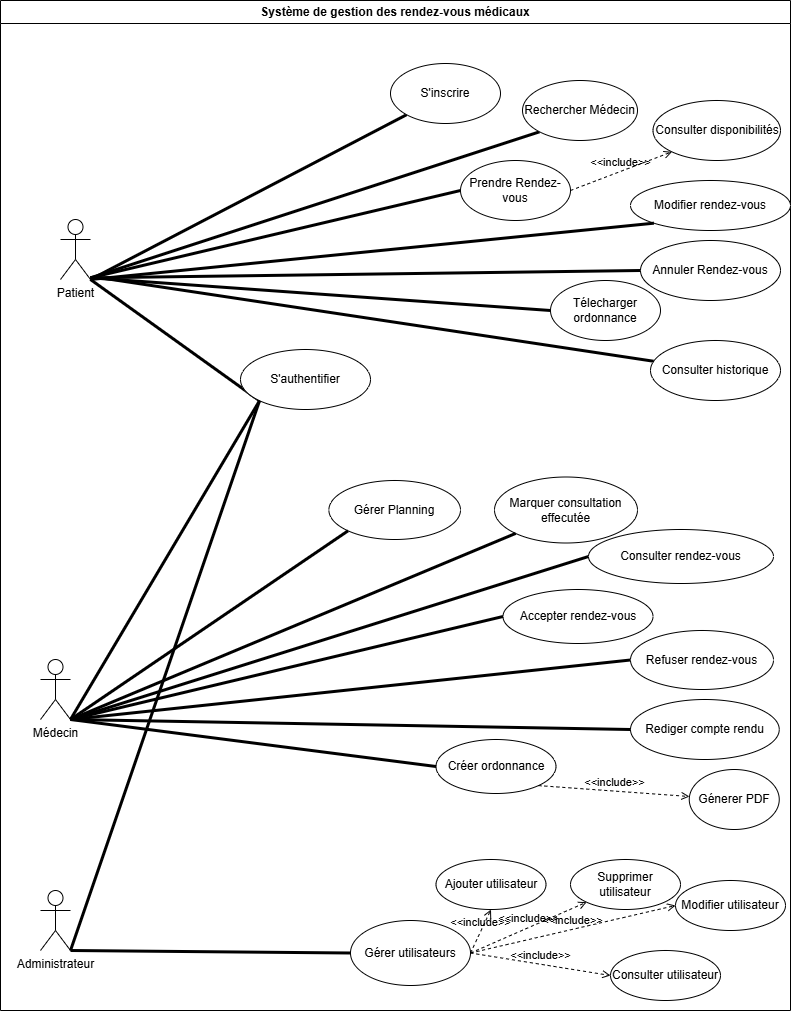

The diagram above was exported from draw.io. Its source (the exported page's mxGraphModel, read from the mxfile embedded in the PNG):
<mxGraphModel dx="856" dy="1857" grid="1" gridSize="10" guides="1" tooltips="1" connect="1" arrows="1" fold="1" page="1" pageScale="1" pageWidth="827" pageHeight="1169" math="0" shadow="0">
  <root>
    <mxCell id="0" />
    <mxCell id="1" parent="0" />
    <mxCell id="Oy5Xv9Q_34WvoKZRi1up-1" parent="1" style="shape=umlActor;verticalLabelPosition=bottom;verticalAlign=top;html=1;outlineConnect=0;" value="Patient" vertex="1">
      <mxGeometry height="60" width="30" x="120" y="210" as="geometry" />
    </mxCell>
    <mxCell id="Oy5Xv9Q_34WvoKZRi1up-28" edge="1" parent="1" style="endArrow=none;startArrow=none;endFill=0;startFill=0;endSize=8;html=1;verticalAlign=bottom;labelBackgroundColor=none;strokeWidth=3;rounded=0;entryX=0;entryY=1;entryDx=0;entryDy=0;" target="Oy5Xv9Q_34WvoKZRi1up-16" value="">
      <mxGeometry relative="1" width="160" as="geometry">
        <mxPoint x="150" y="270" as="sourcePoint" />
        <mxPoint x="310" y="270" as="targetPoint" />
      </mxGeometry>
    </mxCell>
    <mxCell id="Oy5Xv9Q_34WvoKZRi1up-29" edge="1" parent="1" style="endArrow=none;startArrow=none;endFill=0;startFill=0;endSize=8;html=1;verticalAlign=bottom;labelBackgroundColor=none;strokeWidth=3;rounded=0;entryX=0;entryY=1;entryDx=0;entryDy=0;" target="Oy5Xv9Q_34WvoKZRi1up-17" value="">
      <mxGeometry relative="1" width="160" as="geometry">
        <mxPoint x="150" y="270" as="sourcePoint" />
        <mxPoint x="280" y="320" as="targetPoint" />
      </mxGeometry>
    </mxCell>
    <mxCell id="Oy5Xv9Q_34WvoKZRi1up-30" edge="1" parent="1" style="endArrow=none;startArrow=none;endFill=0;startFill=0;endSize=8;html=1;verticalAlign=bottom;labelBackgroundColor=none;strokeWidth=3;rounded=0;entryX=0;entryY=1;entryDx=0;entryDy=0;" target="Oy5Xv9Q_34WvoKZRi1up-15" value="">
      <mxGeometry relative="1" width="160" as="geometry">
        <mxPoint x="150" y="268.33000000000004" as="sourcePoint" />
        <mxPoint x="310" y="268.33000000000004" as="targetPoint" />
      </mxGeometry>
    </mxCell>
    <mxCell id="Oy5Xv9Q_34WvoKZRi1up-31" edge="1" parent="1" style="endArrow=none;startArrow=none;endFill=0;startFill=0;endSize=8;html=1;verticalAlign=bottom;labelBackgroundColor=none;strokeWidth=3;rounded=0;entryX=0;entryY=0.5;entryDx=0;entryDy=0;" target="Oy5Xv9Q_34WvoKZRi1up-13" value="">
      <mxGeometry relative="1" width="160" as="geometry">
        <mxPoint x="150" y="268.33000000000004" as="sourcePoint" />
        <mxPoint x="310" y="268.33000000000004" as="targetPoint" />
      </mxGeometry>
    </mxCell>
    <mxCell id="Oy5Xv9Q_34WvoKZRi1up-32" edge="1" parent="1" style="endArrow=none;startArrow=none;endFill=0;startFill=0;endSize=8;html=1;verticalAlign=bottom;labelBackgroundColor=none;strokeWidth=3;rounded=0;entryX=0;entryY=0.5;entryDx=0;entryDy=0;" target="Oy5Xv9Q_34WvoKZRi1up-11" value="">
      <mxGeometry relative="1" width="160" as="geometry">
        <mxPoint x="150" y="268.33000000000004" as="sourcePoint" />
        <mxPoint x="310" y="268.33000000000004" as="targetPoint" />
      </mxGeometry>
    </mxCell>
    <mxCell id="Oy5Xv9Q_34WvoKZRi1up-33" edge="1" parent="1" style="endArrow=none;startArrow=none;endFill=0;startFill=0;endSize=8;html=1;verticalAlign=bottom;labelBackgroundColor=none;strokeWidth=3;rounded=0;" target="Oy5Xv9Q_34WvoKZRi1up-5" value="">
      <mxGeometry relative="1" width="160" as="geometry">
        <mxPoint x="160" y="268.33000000000004" as="sourcePoint" />
        <mxPoint x="320" y="268.33000000000004" as="targetPoint" />
      </mxGeometry>
    </mxCell>
    <mxCell id="Oy5Xv9Q_34WvoKZRi1up-34" edge="1" parent="1" style="endArrow=none;startArrow=none;endFill=0;startFill=0;endSize=8;html=1;verticalAlign=bottom;labelBackgroundColor=none;strokeWidth=3;rounded=0;entryX=0;entryY=0.5;entryDx=0;entryDy=0;" target="Oy5Xv9Q_34WvoKZRi1up-12" value="">
      <mxGeometry relative="1" width="160" as="geometry">
        <mxPoint x="150" y="268.33000000000004" as="sourcePoint" />
        <mxPoint x="310" y="268.33000000000004" as="targetPoint" />
      </mxGeometry>
    </mxCell>
    <mxCell id="Oy5Xv9Q_34WvoKZRi1up-43" parent="1" style="swimlane;whiteSpace=wrap;html=1;" value="Système de gestion des rendez-vous médicaux" vertex="1">
      <mxGeometry height="1010" width="790" x="60" y="-9" as="geometry" />
    </mxCell>
    <mxCell id="Oy5Xv9Q_34WvoKZRi1up-17" parent="Oy5Xv9Q_34WvoKZRi1up-43" style="ellipse;whiteSpace=wrap;html=1;" value="S'authentifier" vertex="1">
      <mxGeometry height="60" width="130" x="240" y="349" as="geometry" />
    </mxCell>
    <mxCell id="Oy5Xv9Q_34WvoKZRi1up-46" edge="1" parent="Oy5Xv9Q_34WvoKZRi1up-43" source="Oy5Xv9Q_34WvoKZRi1up-3" style="endArrow=none;startArrow=none;endFill=0;startFill=0;endSize=8;html=1;verticalAlign=bottom;labelBackgroundColor=none;strokeWidth=3;rounded=0;exitX=1;exitY=1;exitDx=0;exitDy=0;exitPerimeter=0;entryX=0;entryY=1;entryDx=0;entryDy=0;" target="Oy5Xv9Q_34WvoKZRi1up-17" value="">
      <mxGeometry relative="1" width="160" as="geometry">
        <mxPoint x="170" y="740" as="sourcePoint" />
        <mxPoint x="240" y="879" as="targetPoint" />
      </mxGeometry>
    </mxCell>
    <mxCell id="Oy5Xv9Q_34WvoKZRi1up-12" parent="Oy5Xv9Q_34WvoKZRi1up-43" style="ellipse;whiteSpace=wrap;html=1;" value="Annuler Rendez-vous" vertex="1">
      <mxGeometry height="60" width="140" x="640" y="240" as="geometry" />
    </mxCell>
    <mxCell id="Oy5Xv9Q_34WvoKZRi1up-5" parent="Oy5Xv9Q_34WvoKZRi1up-43" style="ellipse;whiteSpace=wrap;html=1;" value="Consulter historique" vertex="1">
      <mxGeometry height="60" width="130" x="650" y="340" as="geometry" />
    </mxCell>
    <mxCell id="Oy5Xv9Q_34WvoKZRi1up-11" parent="Oy5Xv9Q_34WvoKZRi1up-43" style="ellipse;whiteSpace=wrap;html=1;" value="Télecharger ordonnance" vertex="1">
      <mxGeometry height="60" width="110" x="550" y="280" as="geometry" />
    </mxCell>
    <mxCell id="Oy5Xv9Q_34WvoKZRi1up-15" parent="Oy5Xv9Q_34WvoKZRi1up-43" style="ellipse;whiteSpace=wrap;html=1;" value="Rechercher Médecin" vertex="1">
      <mxGeometry height="60" width="115" x="522" y="80" as="geometry" />
    </mxCell>
    <mxCell id="Oy5Xv9Q_34WvoKZRi1up-13" parent="Oy5Xv9Q_34WvoKZRi1up-43" style="ellipse;whiteSpace=wrap;html=1;" value="Prendre Rendez-vous" vertex="1">
      <mxGeometry height="60" width="110" x="460" y="160" as="geometry" />
    </mxCell>
    <mxCell id="Oy5Xv9Q_34WvoKZRi1up-14" parent="Oy5Xv9Q_34WvoKZRi1up-43" style="ellipse;whiteSpace=wrap;html=1;" value="Consulter disponibilités" vertex="1">
      <mxGeometry height="60" width="127.5" x="652.5" y="100" as="geometry" />
    </mxCell>
    <mxCell id="Oy5Xv9Q_34WvoKZRi1up-40" edge="1" parent="Oy5Xv9Q_34WvoKZRi1up-43" source="Oy5Xv9Q_34WvoKZRi1up-13" style="html=1;verticalAlign=bottom;labelBackgroundColor=none;endArrow=open;endFill=0;dashed=1;rounded=0;entryX=0;entryY=1;entryDx=0;entryDy=0;exitX=1;exitY=0.5;exitDx=0;exitDy=0;" target="Oy5Xv9Q_34WvoKZRi1up-14" value="&amp;lt;&amp;lt;include&amp;gt;&amp;gt;">
      <mxGeometry relative="1" width="160" as="geometry">
        <mxPoint x="577.5" y="199.17" as="sourcePoint" />
        <mxPoint x="737.5" y="199.17" as="targetPoint" />
      </mxGeometry>
    </mxCell>
    <mxCell id="Oy5Xv9Q_34WvoKZRi1up-47" parent="Oy5Xv9Q_34WvoKZRi1up-43" style="ellipse;whiteSpace=wrap;html=1;" value="Modifier rendez-vous" vertex="1">
      <mxGeometry height="50" width="160" x="630" y="180" as="geometry" />
    </mxCell>
    <mxCell id="Oy5Xv9Q_34WvoKZRi1up-10" parent="Oy5Xv9Q_34WvoKZRi1up-43" style="ellipse;whiteSpace=wrap;html=1;" value="Gérer Planning" vertex="1">
      <mxGeometry height="59" width="131.62" x="328.38" y="480" as="geometry" />
    </mxCell>
    <mxCell id="Oy5Xv9Q_34WvoKZRi1up-9" parent="Oy5Xv9Q_34WvoKZRi1up-43" style="ellipse;whiteSpace=wrap;html=1;" value="Consulter rendez-vous" vertex="1">
      <mxGeometry height="54" width="185" x="588" y="529" as="geometry" />
    </mxCell>
    <mxCell id="Oy5Xv9Q_34WvoKZRi1up-8" parent="Oy5Xv9Q_34WvoKZRi1up-43" style="ellipse;whiteSpace=wrap;html=1;" value="Marquer consultation effecutée" vertex="1">
      <mxGeometry height="66" width="143" x="494" y="476.5" as="geometry" />
    </mxCell>
    <mxCell id="Oy5Xv9Q_34WvoKZRi1up-6" parent="Oy5Xv9Q_34WvoKZRi1up-43" style="ellipse;whiteSpace=wrap;html=1;" value="Génerer PDF" vertex="1">
      <mxGeometry height="60" width="90" x="688.75" y="769" as="geometry" />
    </mxCell>
    <mxCell id="Oy5Xv9Q_34WvoKZRi1up-7" parent="Oy5Xv9Q_34WvoKZRi1up-43" style="ellipse;whiteSpace=wrap;html=1;" value="Créer ordonnance" vertex="1">
      <mxGeometry height="54" width="120" x="435.5" y="739" as="geometry" />
    </mxCell>
    <mxCell id="Oy5Xv9Q_34WvoKZRi1up-41" edge="1" parent="Oy5Xv9Q_34WvoKZRi1up-43" source="Oy5Xv9Q_34WvoKZRi1up-7" style="html=1;verticalAlign=bottom;labelBackgroundColor=none;endArrow=open;endFill=0;dashed=1;rounded=0;exitX=1;exitY=1;exitDx=0;exitDy=0;" target="Oy5Xv9Q_34WvoKZRi1up-6" value="&amp;lt;&amp;lt;include&amp;gt;&amp;gt;">
      <mxGeometry relative="1" width="160" as="geometry">
        <mxPoint x="560" y="614" as="sourcePoint" />
        <mxPoint x="720" y="614" as="targetPoint" />
      </mxGeometry>
    </mxCell>
    <mxCell id="Oy5Xv9Q_34WvoKZRi1up-50" parent="Oy5Xv9Q_34WvoKZRi1up-43" style="ellipse;whiteSpace=wrap;html=1;" value="Accepter rendez-vous" vertex="1">
      <mxGeometry height="54" width="150" x="502.5" y="589" as="geometry" />
    </mxCell>
    <mxCell id="Oy5Xv9Q_34WvoKZRi1up-51" parent="Oy5Xv9Q_34WvoKZRi1up-43" style="ellipse;whiteSpace=wrap;html=1;" value="Refuser rendez-vous" vertex="1">
      <mxGeometry height="59" width="143" x="630" y="630" as="geometry" />
    </mxCell>
    <mxCell id="Oy5Xv9Q_34WvoKZRi1up-52" parent="Oy5Xv9Q_34WvoKZRi1up-43" style="ellipse;whiteSpace=wrap;html=1;" value="Rediger compte rendu" vertex="1">
      <mxGeometry height="60" width="148.75" x="630" y="699" as="geometry" />
    </mxCell>
    <mxCell id="Oy5Xv9Q_34WvoKZRi1up-2" parent="Oy5Xv9Q_34WvoKZRi1up-43" style="shape=umlActor;verticalLabelPosition=bottom;verticalAlign=top;html=1;outlineConnect=0;" value="Médecin" vertex="1">
      <mxGeometry height="60" width="30" x="40" y="659" as="geometry" />
    </mxCell>
    <mxCell id="Oy5Xv9Q_34WvoKZRi1up-45" edge="1" parent="Oy5Xv9Q_34WvoKZRi1up-43" source="Oy5Xv9Q_34WvoKZRi1up-2" style="endArrow=none;startArrow=none;endFill=0;startFill=0;endSize=8;html=1;verticalAlign=bottom;labelBackgroundColor=none;strokeWidth=3;rounded=0;exitX=1;exitY=1;exitDx=0;exitDy=0;exitPerimeter=0;entryX=0;entryY=1;entryDx=0;entryDy=0;" target="Oy5Xv9Q_34WvoKZRi1up-17" value="">
      <mxGeometry relative="1" width="160" as="geometry">
        <Array as="points" />
        <mxPoint x="120" y="550" as="sourcePoint" />
        <mxPoint x="220" y="489" as="targetPoint" />
      </mxGeometry>
    </mxCell>
    <mxCell id="Oy5Xv9Q_34WvoKZRi1up-53" edge="1" parent="Oy5Xv9Q_34WvoKZRi1up-43" source="Oy5Xv9Q_34WvoKZRi1up-2" style="endArrow=none;startArrow=none;endFill=0;startFill=0;endSize=8;html=1;verticalAlign=bottom;labelBackgroundColor=none;strokeWidth=3;rounded=0;entryX=0;entryY=0.5;entryDx=0;entryDy=0;exitX=1;exitY=1;exitDx=0;exitDy=0;exitPerimeter=0;" target="Oy5Xv9Q_34WvoKZRi1up-50" value="">
      <mxGeometry relative="1" width="160" as="geometry">
        <mxPoint x="310" y="757" as="sourcePoint" />
        <mxPoint x="542" y="570" as="targetPoint" />
      </mxGeometry>
    </mxCell>
    <mxCell id="Oy5Xv9Q_34WvoKZRi1up-54" edge="1" parent="Oy5Xv9Q_34WvoKZRi1up-43" source="Oy5Xv9Q_34WvoKZRi1up-2" style="endArrow=none;startArrow=none;endFill=0;startFill=0;endSize=8;html=1;verticalAlign=bottom;labelBackgroundColor=none;strokeWidth=3;rounded=0;entryX=0;entryY=0.5;entryDx=0;entryDy=0;exitX=1;exitY=1;exitDx=0;exitDy=0;exitPerimeter=0;" target="Oy5Xv9Q_34WvoKZRi1up-52" value="">
      <mxGeometry relative="1" width="160" as="geometry">
        <mxPoint x="390" y="747" as="sourcePoint" />
        <mxPoint x="622" y="560" as="targetPoint" />
      </mxGeometry>
    </mxCell>
    <mxCell id="Oy5Xv9Q_34WvoKZRi1up-55" edge="1" parent="Oy5Xv9Q_34WvoKZRi1up-43" source="Oy5Xv9Q_34WvoKZRi1up-2" style="endArrow=none;startArrow=none;endFill=0;startFill=0;endSize=8;html=1;verticalAlign=bottom;labelBackgroundColor=none;strokeWidth=3;rounded=0;entryX=0;entryY=0.5;entryDx=0;entryDy=0;exitX=1;exitY=1;exitDx=0;exitDy=0;exitPerimeter=0;" target="Oy5Xv9Q_34WvoKZRi1up-51" value="">
      <mxGeometry relative="1" width="160" as="geometry">
        <mxPoint x="450" y="757" as="sourcePoint" />
        <mxPoint x="682" y="570" as="targetPoint" />
      </mxGeometry>
    </mxCell>
    <mxCell id="Oy5Xv9Q_34WvoKZRi1up-3" parent="Oy5Xv9Q_34WvoKZRi1up-43" style="shape=umlActor;verticalLabelPosition=bottom;verticalAlign=top;html=1;outlineConnect=0;" value="Administrateur" vertex="1">
      <mxGeometry height="60" width="30" x="40" y="890" as="geometry" />
    </mxCell>
    <mxCell id="Oy5Xv9Q_34WvoKZRi1up-4" parent="Oy5Xv9Q_34WvoKZRi1up-43" style="ellipse;whiteSpace=wrap;html=1;" value="Gérer utilisateurs" vertex="1">
      <mxGeometry height="65" width="120" x="350" y="920" as="geometry" />
    </mxCell>
    <mxCell id="Oy5Xv9Q_34WvoKZRi1up-39" edge="1" parent="Oy5Xv9Q_34WvoKZRi1up-43" source="Oy5Xv9Q_34WvoKZRi1up-3" style="endArrow=none;startArrow=none;endFill=0;startFill=0;endSize=8;html=1;verticalAlign=bottom;labelBackgroundColor=none;strokeWidth=3;rounded=0;entryX=0;entryY=0.5;entryDx=0;entryDy=0;exitX=1;exitY=1;exitDx=0;exitDy=0;exitPerimeter=0;" target="Oy5Xv9Q_34WvoKZRi1up-4" value="">
      <mxGeometry relative="1" width="160" as="geometry">
        <mxPoint x="110" y="770" as="sourcePoint" />
        <mxPoint x="270" y="770" as="targetPoint" />
      </mxGeometry>
    </mxCell>
    <mxCell id="Oy5Xv9Q_34WvoKZRi1up-16" parent="Oy5Xv9Q_34WvoKZRi1up-43" style="ellipse;whiteSpace=wrap;html=1;" value="S'inscrire" vertex="1">
      <mxGeometry height="60" width="110" x="390" y="63" as="geometry" />
    </mxCell>
    <mxCell id="L_W3AvyTCkPn_xClmdcr-32" parent="Oy5Xv9Q_34WvoKZRi1up-43" style="ellipse;whiteSpace=wrap;html=1;" value="Modifier utilisateur" vertex="1">
      <mxGeometry height="50" width="110" x="675" y="880" as="geometry" />
    </mxCell>
    <mxCell id="L_W3AvyTCkPn_xClmdcr-35" parent="Oy5Xv9Q_34WvoKZRi1up-43" style="ellipse;whiteSpace=wrap;html=1;" value="Ajouter utilisateur" vertex="1">
      <mxGeometry height="50" width="110" x="435.5" y="859" as="geometry" />
    </mxCell>
    <mxCell id="L_W3AvyTCkPn_xClmdcr-33" parent="Oy5Xv9Q_34WvoKZRi1up-43" style="ellipse;whiteSpace=wrap;html=1;" value="Consulter utilisateur" vertex="1">
      <mxGeometry height="50" width="110" x="610" y="950" as="geometry" />
    </mxCell>
    <mxCell id="L_W3AvyTCkPn_xClmdcr-34" parent="Oy5Xv9Q_34WvoKZRi1up-43" style="ellipse;whiteSpace=wrap;html=1;" value="Supprimer utilisateur" vertex="1">
      <mxGeometry height="50" width="110" x="570" y="859" as="geometry" />
    </mxCell>
    <mxCell id="L_W3AvyTCkPn_xClmdcr-37" edge="1" parent="Oy5Xv9Q_34WvoKZRi1up-43" source="Oy5Xv9Q_34WvoKZRi1up-4" style="html=1;verticalAlign=bottom;labelBackgroundColor=none;endArrow=open;endFill=0;dashed=1;rounded=0;exitX=1;exitY=0.5;exitDx=0;exitDy=0;entryX=0.5;entryY=1;entryDx=0;entryDy=0;" target="L_W3AvyTCkPn_xClmdcr-35" value="&amp;lt;&amp;lt;include&amp;gt;&amp;gt;">
      <mxGeometry relative="1" width="160" as="geometry">
        <mxPoint x="500" y="890" as="sourcePoint" />
        <mxPoint x="637" y="893" as="targetPoint" />
      </mxGeometry>
    </mxCell>
    <mxCell id="L_W3AvyTCkPn_xClmdcr-38" edge="1" parent="Oy5Xv9Q_34WvoKZRi1up-43" source="Oy5Xv9Q_34WvoKZRi1up-4" style="html=1;verticalAlign=bottom;labelBackgroundColor=none;endArrow=open;endFill=0;dashed=1;rounded=0;exitX=1;exitY=0.5;exitDx=0;exitDy=0;entryX=0;entryY=1;entryDx=0;entryDy=0;" target="L_W3AvyTCkPn_xClmdcr-34" value="&amp;lt;&amp;lt;include&amp;gt;&amp;gt;">
      <mxGeometry relative="1" width="160" as="geometry">
        <mxPoint x="540" y="900" as="sourcePoint" />
        <mxPoint x="677" y="903" as="targetPoint" />
      </mxGeometry>
    </mxCell>
    <mxCell id="L_W3AvyTCkPn_xClmdcr-39" edge="1" parent="Oy5Xv9Q_34WvoKZRi1up-43" source="Oy5Xv9Q_34WvoKZRi1up-4" style="html=1;verticalAlign=bottom;labelBackgroundColor=none;endArrow=open;endFill=0;dashed=1;rounded=0;exitX=1;exitY=0.5;exitDx=0;exitDy=0;entryX=0;entryY=0.5;entryDx=0;entryDy=0;" target="L_W3AvyTCkPn_xClmdcr-32" value="&amp;lt;&amp;lt;include&amp;gt;&amp;gt;">
      <mxGeometry relative="1" width="160" as="geometry">
        <mxPoint x="550" y="910" as="sourcePoint" />
        <mxPoint x="687" y="913" as="targetPoint" />
      </mxGeometry>
    </mxCell>
    <mxCell id="L_W3AvyTCkPn_xClmdcr-40" edge="1" parent="Oy5Xv9Q_34WvoKZRi1up-43" source="Oy5Xv9Q_34WvoKZRi1up-4" style="html=1;verticalAlign=bottom;labelBackgroundColor=none;endArrow=open;endFill=0;dashed=1;rounded=0;exitX=1;exitY=0.5;exitDx=0;exitDy=0;entryX=0;entryY=0.5;entryDx=0;entryDy=0;" target="L_W3AvyTCkPn_xClmdcr-33" value="&amp;lt;&amp;lt;include&amp;gt;&amp;gt;">
      <mxGeometry relative="1" width="160" as="geometry">
        <mxPoint x="480" y="950" as="sourcePoint" />
        <mxPoint x="617" y="953" as="targetPoint" />
      </mxGeometry>
    </mxCell>
    <mxCell id="Oy5Xv9Q_34WvoKZRi1up-38" edge="1" parent="Oy5Xv9Q_34WvoKZRi1up-43" source="Oy5Xv9Q_34WvoKZRi1up-2" style="endArrow=none;startArrow=none;endFill=0;startFill=0;endSize=8;html=1;verticalAlign=bottom;labelBackgroundColor=none;strokeWidth=3;rounded=0;entryX=0;entryY=0.5;entryDx=0;entryDy=0;exitX=1;exitY=1;exitDx=0;exitDy=0;exitPerimeter=0;" target="Oy5Xv9Q_34WvoKZRi1up-7" value="">
      <mxGeometry relative="1" width="160" as="geometry">
        <mxPoint x="100" y="549" as="sourcePoint" />
        <mxPoint x="260" y="549" as="targetPoint" />
      </mxGeometry>
    </mxCell>
    <mxCell id="Oy5Xv9Q_34WvoKZRi1up-37" edge="1" parent="Oy5Xv9Q_34WvoKZRi1up-43" source="Oy5Xv9Q_34WvoKZRi1up-2" style="endArrow=none;startArrow=none;endFill=0;startFill=0;endSize=8;html=1;verticalAlign=bottom;labelBackgroundColor=none;strokeWidth=3;rounded=0;entryX=0;entryY=1;entryDx=0;entryDy=0;exitX=1;exitY=1;exitDx=0;exitDy=0;exitPerimeter=0;" target="Oy5Xv9Q_34WvoKZRi1up-8" value="">
      <mxGeometry relative="1" width="160" as="geometry">
        <mxPoint x="100" y="549" as="sourcePoint" />
        <mxPoint x="260" y="549" as="targetPoint" />
      </mxGeometry>
    </mxCell>
    <mxCell id="Oy5Xv9Q_34WvoKZRi1up-36" edge="1" parent="Oy5Xv9Q_34WvoKZRi1up-43" source="Oy5Xv9Q_34WvoKZRi1up-2" style="endArrow=none;startArrow=none;endFill=0;startFill=0;endSize=8;html=1;verticalAlign=bottom;labelBackgroundColor=none;strokeWidth=3;rounded=0;entryX=0;entryY=0.5;entryDx=0;entryDy=0;exitX=1;exitY=1;exitDx=0;exitDy=0;exitPerimeter=0;" target="Oy5Xv9Q_34WvoKZRi1up-9" value="">
      <mxGeometry relative="1" width="160" as="geometry">
        <mxPoint x="100" y="549" as="sourcePoint" />
        <mxPoint x="260" y="549" as="targetPoint" />
      </mxGeometry>
    </mxCell>
    <mxCell id="Oy5Xv9Q_34WvoKZRi1up-35" edge="1" parent="Oy5Xv9Q_34WvoKZRi1up-43" source="Oy5Xv9Q_34WvoKZRi1up-2" style="endArrow=none;startArrow=none;endFill=0;startFill=0;endSize=8;html=1;verticalAlign=bottom;labelBackgroundColor=none;strokeWidth=3;rounded=0;entryX=0;entryY=1;entryDx=0;entryDy=0;exitX=1;exitY=1;exitDx=0;exitDy=0;exitPerimeter=0;" target="Oy5Xv9Q_34WvoKZRi1up-10" value="">
      <mxGeometry relative="1" width="160" as="geometry">
        <mxPoint x="100" y="549" as="sourcePoint" />
        <mxPoint x="260" y="549" as="targetPoint" />
      </mxGeometry>
    </mxCell>
    <mxCell id="Oy5Xv9Q_34WvoKZRi1up-48" edge="1" parent="1" source="Oy5Xv9Q_34WvoKZRi1up-1" style="endArrow=none;startArrow=none;endFill=0;startFill=0;endSize=8;html=1;verticalAlign=bottom;labelBackgroundColor=none;strokeWidth=3;rounded=0;entryX=0;entryY=1;entryDx=0;entryDy=0;exitX=1;exitY=1;exitDx=0;exitDy=0;exitPerimeter=0;" target="Oy5Xv9Q_34WvoKZRi1up-47" value="">
      <mxGeometry relative="1" width="160" as="geometry">
        <mxPoint x="400" y="547" as="sourcePoint" />
        <mxPoint x="632" y="360" as="targetPoint" />
      </mxGeometry>
    </mxCell>
  </root>
</mxGraphModel>